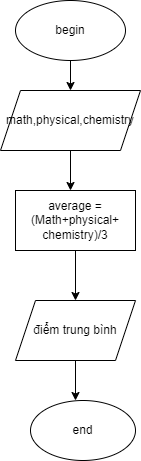

The diagram above was exported from draw.io. Its source (the exported page's mxGraphModel, read from the mxfile embedded in the PNG):
<mxGraphModel dx="521" dy="557" grid="1" gridSize="10" guides="1" tooltips="1" connect="1" arrows="1" fold="1" page="1" pageScale="1" pageWidth="827" pageHeight="1169" math="0" shadow="0">
  <root>
    <mxCell id="0" />
    <mxCell id="1" parent="0" />
    <mxCell id="ijHb_4Z-Fx3mNTJZfLvT-1" value="begin" style="ellipse;whiteSpace=wrap;html=1;" vertex="1" parent="1">
      <mxGeometry x="250" y="40" width="110" height="60" as="geometry" />
    </mxCell>
    <mxCell id="ijHb_4Z-Fx3mNTJZfLvT-2" value="" style="endArrow=classic;html=1;rounded=0;exitX=0.5;exitY=1;exitDx=0;exitDy=0;" edge="1" parent="1" source="ijHb_4Z-Fx3mNTJZfLvT-1">
      <mxGeometry width="50" height="50" relative="1" as="geometry">
        <mxPoint x="300" y="330" as="sourcePoint" />
        <mxPoint x="305" y="130" as="targetPoint" />
      </mxGeometry>
    </mxCell>
    <mxCell id="ijHb_4Z-Fx3mNTJZfLvT-3" value="math,physical,chemistry" style="shape=parallelogram;perimeter=parallelogramPerimeter;whiteSpace=wrap;html=1;fixedSize=1;" vertex="1" parent="1">
      <mxGeometry x="235" y="130" width="140" height="60" as="geometry" />
    </mxCell>
    <mxCell id="ijHb_4Z-Fx3mNTJZfLvT-4" value="" style="endArrow=classic;html=1;rounded=0;exitX=0.5;exitY=1;exitDx=0;exitDy=0;" edge="1" parent="1" source="ijHb_4Z-Fx3mNTJZfLvT-3">
      <mxGeometry width="50" height="50" relative="1" as="geometry">
        <mxPoint x="300" y="330" as="sourcePoint" />
        <mxPoint x="305" y="230" as="targetPoint" />
      </mxGeometry>
    </mxCell>
    <mxCell id="ijHb_4Z-Fx3mNTJZfLvT-5" value="average = (Math+physical+ chemistry)/3" style="rounded=0;whiteSpace=wrap;html=1;" vertex="1" parent="1">
      <mxGeometry x="250" y="230" width="120" height="60" as="geometry" />
    </mxCell>
    <mxCell id="ijHb_4Z-Fx3mNTJZfLvT-7" value="" style="endArrow=classic;html=1;rounded=0;exitX=0.5;exitY=1;exitDx=0;exitDy=0;" edge="1" parent="1" source="ijHb_4Z-Fx3mNTJZfLvT-5">
      <mxGeometry width="50" height="50" relative="1" as="geometry">
        <mxPoint x="300" y="330" as="sourcePoint" />
        <mxPoint x="310" y="340" as="targetPoint" />
      </mxGeometry>
    </mxCell>
    <mxCell id="ijHb_4Z-Fx3mNTJZfLvT-9" value="điểm trung bình&lt;br&gt;" style="shape=parallelogram;perimeter=parallelogramPerimeter;whiteSpace=wrap;html=1;fixedSize=1;" vertex="1" parent="1">
      <mxGeometry x="250" y="340" width="120" height="60" as="geometry" />
    </mxCell>
    <mxCell id="ijHb_4Z-Fx3mNTJZfLvT-10" value="" style="endArrow=classic;html=1;rounded=0;exitX=0.5;exitY=1;exitDx=0;exitDy=0;" edge="1" parent="1" source="ijHb_4Z-Fx3mNTJZfLvT-9">
      <mxGeometry width="50" height="50" relative="1" as="geometry">
        <mxPoint x="300" y="330" as="sourcePoint" />
        <mxPoint x="310" y="440" as="targetPoint" />
      </mxGeometry>
    </mxCell>
    <mxCell id="ijHb_4Z-Fx3mNTJZfLvT-12" value="end" style="ellipse;whiteSpace=wrap;html=1;" vertex="1" parent="1">
      <mxGeometry x="265" y="440" width="105" height="60" as="geometry" />
    </mxCell>
  </root>
</mxGraphModel>